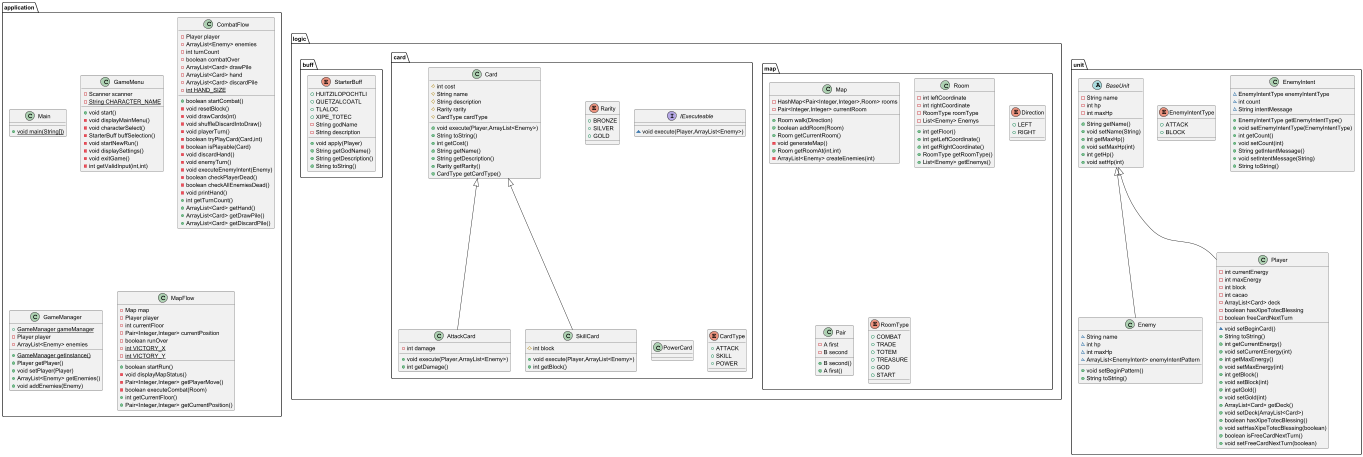

The diagram above was rendered by PlantUML. Its source (embedded in the PNG):
@startuml
class application.Main {
+ {static} void main(String[])
}

class logic.map.Map {
- HashMap<Pair<Integer,Integer>,Room> rooms
- Pair<Integer,Integer> currentRoom
+ Room walk(Direction)
+ boolean addRoom(Room)
+ Room getCurrentRoom()
- void generateMap()
+ Room getRoomAt(int,int)
- ArrayList<Enemy> createEnemies(int)
}


class logic.map.Room {
- int leftCoordinate
- int rightCoordinate
- RoomType roomType
- List<Enemy> Enemys
+ int getFloor()
+ int getLeftCoordinate()
+ int getRightCoordinate()
+ RoomType getRoomType()
+ List<Enemy> getEnemys()
}


class unit.EnemyIntent {
~ EnemyIntentType enemyIntentType
~ int count
~ String intentMessage
+ EnemyIntentType getEnemyIntentType()
+ void setEnemyIntentType(EnemyIntentType)
+ int getCount()
+ void setCount(int)
+ String getIntentMessage()
+ void setIntentMessage(String)
+ String toString()
}


enum logic.card.Rarity {
+  BRONZE
+  SILVER
+  GOLD
}

class unit.Enemy {
~ String name
~ int hp
~ int maxHp
~ ArrayList<EnemyIntent> enemyIntentPattern
+ void setBeginPattern()
+ String toString()
}


enum unit.EnemyIntentType {
+  ATTACK
+  BLOCK
}

enum logic.buff.StarterBuff {
+  HUITZILOPOCHTLI
+  QUETZALCOATL
+  TLALOC
+  XIPE_TOTEC
- String godName
- String description
+ void apply(Player)
+ String getGodName()
+ String getDescription()
+ String toString()
}


class application.GameMenu {
- Scanner scanner
- {static} String CHARACTER_NAME
+ void start()
- void displayMainMenu()
- void characterSelect()
- StarterBuff buffSelection()
- void startNewRun()
- void displaySettings()
- void exitGame()
- int getValidInput(int,int)
}


interface logic.card.IExecuteable {
~ void execute(Player,ArrayList<Enemy>)
}

class logic.card.Card {
# int cost
# String name
# String description
# Rarity rarity
# CardType cardType
+ void execute(Player,ArrayList<Enemy>)
+ String toString()
+ int getCost()
+ String getName()
+ String getDescription()
+ Rarity getRarity()
+ CardType getCardType()
}


class logic.card.PowerCard {
}
enum logic.card.CardType {
+  ATTACK
+  SKILL
+  POWER
}

class unit.Player {
- int currentEnergy
- int maxEnergy
- int block
- int cacao
- ArrayList<Card> deck
- boolean hasXipeTotecBlessing
- boolean freeCardNextTurn
~ void setBeginCard()
+ String toString()
+ int getCurrentEnergy()
+ void setCurrentEnergy(int)
+ int getMaxEnergy()
+ void setMaxEnergy(int)
+ int getBlock()
+ void setBlock(int)
+ int getGold()
+ void setGold(int)
+ ArrayList<Card> getDeck()
+ void setDeck(ArrayList<Card>)
+ boolean hasXipeTotecBlessing()
+ void setHasXipeTotecBlessing(boolean)
+ boolean isFreeCardNextTurn()
+ void setFreeCardNextTurn(boolean)
}


class application.CombatFlow {
- Player player
- ArrayList<Enemy> enemies
- int turnCount
- boolean combatOver
- ArrayList<Card> drawPile
- ArrayList<Card> hand
- ArrayList<Card> discardPile
- {static} int HAND_SIZE
+ boolean startCombat()
- void resetBlock()
- void drawCards(int)
- void shuffleDiscardIntoDraw()
- void playerTurn()
- boolean tryPlayCard(Card,int)
- boolean isPlayable(Card)
- void discardHand()
- void enemyTurn()
- void executeEnemyIntent(Enemy)
- boolean checkPlayerDead()
- boolean checkAllEnemiesDead()
- void printHand()
+ int getTurnCount()
+ ArrayList<Card> getHand()
+ ArrayList<Card> getDrawPile()
+ ArrayList<Card> getDiscardPile()
}


enum logic.map.Direction {
+  LEFT
+  RIGHT
}

class logic.card.AttackCard {
- int damage
+ void execute(Player,ArrayList<Enemy>)
+ int getDamage()
}


class application.GameManager {
+ {static} GameManager gameManager
- Player player
- ArrayList<Enemy> enemies
+ {static} GameManager getInstance()
+ Player getPlayer()
+ void setPlayer(Player)
+ ArrayList<Enemy> getEnemies()
+ void addEnemies(Enemy)
}


class logic.map.Pair {
- A first
- B second
+ B second()
+ A first()
}


abstract class unit.BaseUnit {
- String name
- int hp
- int maxHp
+ String getName()
+ void setName(String)
+ int getMaxHp()
+ void setMaxHp(int)
+ int getHp()
+ void setHp(int)
}


class application.MapFlow {
- Map map
- Player player
- int currentFloor
- Pair<Integer,Integer> currentPosition
- boolean runOver
- {static} int VICTORY_X
- {static} int VICTORY_Y
+ boolean startRun()
- void displayMapStatus()
- Pair<Integer,Integer> getPlayerMove()
- boolean executeCombat(Room)
+ int getCurrentFloor()
+ Pair<Integer,Integer> getCurrentPosition()
}


enum logic.map.RoomType {
+  COMBAT
+  TRADE
+  TOTEM
+  TREASURE
+  GOD
+  START
}

class logic.card.SkillCard {
# int block
+ void execute(Player,ArrayList<Enemy>)
+ int getBlock()
}




unit.BaseUnit <|-- unit.Enemy
unit.BaseUnit <|-- unit.Player
logic.card.Card <|-- logic.card.AttackCard
logic.card.Card <|-- logic.card.SkillCard
@enduml